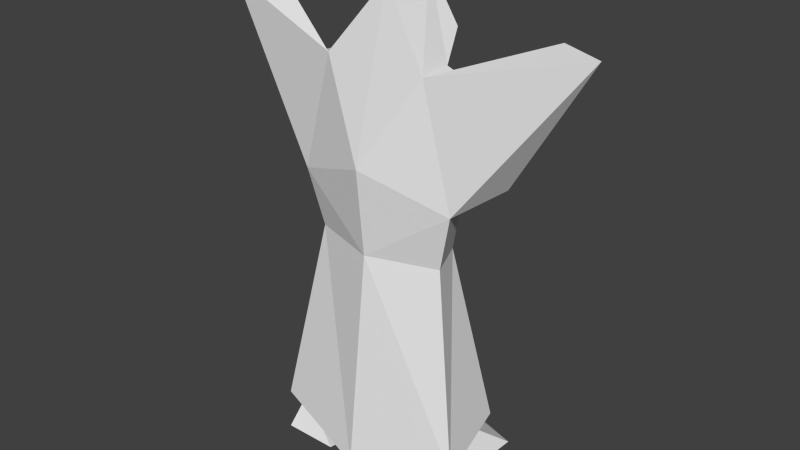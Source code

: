 # Source: undead.blend  (saved by Blender 2.78.0; exported with 4.5.12 LTS)
import bpy
from mathutils import Matrix  # noqa: F401  (used for matrix-valued properties, if any)

bpy.ops.wm.read_factory_settings(use_empty=True)
scene = bpy.context.scene
scene.name = 'Scene'

# ---- collections
col_collection_1 = bpy.data.collections.new('Collection 1'); scene.collection.children.link(col_collection_1)

# ---- world
world_world = bpy.data.worlds.new('World'); scene.world = world_world
world_world.color = (0.05088, 0.05088, 0.05088)
world_world.use_sun_shadow = False
world_world.sun_shadow_jitter_overblur = 0.0
world_world.cycles.sampling_method = 'NONE'
world_world.cycles.sample_map_resolution = 256

# ---- meshes
me_plane = bpy.data.meshes.new('Plane')
me_plane.from_pydata([(0.9367, 0.6817, 0.8605), (1.799, 27.94, -0.1677), (2.388, 0.6817, 0.8605), (0.91, 52.08, -1.91), (2.175, 34.9, -4.956e-08), (2.923, 37.29, -1.177), (5.158, 53.81, -0.8181), (1.36, 49.26, 1.38e-07), (2.702, 4.266, 0.4817), (0.7906, 5.197, -1.144), (0.4636, 0.6817, -2.091), (1.371, 27.94, -1.268), (1.925, 38.34, -1.006), (2.306, 47.55, -0.9878), (3.986, 53.81, -1.371), (1.293, 49.26, -1.006), (2.265, 5.937, -1.884), (1.877, 5.421, -1.144), (0.636, 48.12, -1.44), (0.0, 3.443, -2.458), (0.0, 1.383, 1.143), (0.8439, 0.6817, -3.022), (2.495, 0.6817, -2.469), (0.7656, 3.133, -2.485), (1.039, 4.161, 0.5954), (2.24, 4.459, 0.3005), (-0.9367, 0.6817, 0.8605), (-1.799, 27.94, -0.1677), (-2.388, 0.6817, 0.8605), (-0.91, 52.08, -1.91), (-2.175, 34.9, -4.956e-08), (-2.923, 37.29, -1.177), (-5.158, 53.81, -0.8181), (-1.36, 49.26, 1.38e-07), (-2.702, 4.266, 0.4817), (0.0, 27.94, 0.4532), (0.0, 57.85, -2.032), (0.0, 38.49, 0.6894), (-0.7906, 5.197, -1.144), (0.0, 57.63, -0.4667), (-0.4636, 0.6817, -2.091), (-1.371, 27.94, -1.268), (-1.925, 38.34, -1.006), (-2.306, 47.55, -0.9878), (-3.986, 53.81, -1.371), (-1.293, 49.26, -1.006), (-2.265, 5.937, -1.884), (0.0, 27.79, -1.744), (0.0, 45.4, -0.5786), (-1.877, 5.421, -1.144), (-0.636, 48.12, -1.44), (0.0, 51.82, -0.4462), (-0.8439, 0.6817, -3.022), (-2.495, 0.6817, -2.469), (-0.7656, 3.133, -2.485), (-1.039, 4.161, 0.5954), (-2.24, 4.459, 0.3005)], [], [(11, 12, 13, 15, 47), (4, 37, 7), (11, 1, 4, 12), (41, 42, 30, 27), (48, 47, 15), (44, 31, 42, 43), (10, 21, 23), (9, 10, 23), (17, 23, 22), (6, 7, 14), (13, 14, 7), (8, 1, 11, 16), (17, 9, 23), (8, 20, 35, 1), (25, 2, 0, 24), (45, 43, 42, 41, 47), (7, 6, 4), (6, 5, 4), (51, 48, 18), (43, 33, 44), (39, 7, 37, 33), (11, 47, 19, 16), (22, 23, 21), (19, 47, 41, 46), (38, 40, 26, 55), (12, 5, 14, 13), (17, 22, 2, 25), (30, 37, 35, 27), (39, 36, 3, 15, 7), (51, 18, 36), (18, 3, 36), (18, 15, 3), (15, 13, 7), (4, 5, 12), (6, 14, 5), (30, 33, 37), (48, 45, 47), (40, 54, 52), (38, 54, 40), (49, 53, 54), (32, 44, 33), (45, 33, 43), (49, 54, 38), (28, 53, 49, 56), (56, 55, 26, 28), (33, 30, 32), (32, 30, 31), (51, 50, 48), (35, 37, 4, 1), (53, 52, 54), (34, 46, 41, 27), (0, 10, 9, 24), (45, 29, 36, 39, 33), (51, 36, 50), (50, 36, 29), (50, 29, 45), (30, 42, 31), (32, 31, 44), (27, 35, 20, 34)])
_uv = me_plane.uv_layers.new(name='UVMap')
_uv.uv.foreach_set('vector', [0.4887, 0.4366, 0.5086, 0.6216, 0.5243, 0.7852, 0.4956, 0.8154, 0.4514, 0.4333, 0.1176, 0.594, 0.1788, 0.659, 0.1215, 0.8496, 0.558, 0.4342, 0.5925, 0.4335, 0.6029, 0.5566, 0.5739, 0.6183, 0.6299, 0.1956, 0.6449, 0.01172, 0.6738, 0.07341, 0.664, 0.1964, 0.4531, 0.7475, 0.4514, 0.4333, 0.4956, 0.8154, 0.3454, 0.8958, 0.367, 0.6028, 0.3958, 0.6216, 0.3892, 0.7852, 0.7831, 0.9056, 0.7542, 0.9048, 0.772, 0.8615, 0.813, 0.8252, 0.7831, 0.9056, 0.772, 0.8615, 0.7356, 0.9899, 0.6988, 0.9503, 0.7356, 0.9026, 0.0, 0.9279, 0.1215, 0.8496, 0.03381, 0.9297, 0.3192, 0.418, 0.3739, 0.5286, 0.2863, 0.4497, 0.6029, 0.01172, 0.5925, 0.4335, 0.558, 0.4342, 0.5319, 0.04228, 0.7356, 0.9899, 0.703, 0.989, 0.6988, 0.9503, 0.1465, 0.04946, 0.2326, 0.0, 0.1934, 0.472, 0.1384, 0.4711, 0.6885, 0.9264, 0.6924, 0.9942, 0.649, 0.9942, 0.6521, 0.9321, 0.4198, 0.8154, 0.3892, 0.7852, 0.3958, 0.6216, 0.4084, 0.4366, 0.4514, 0.4333, 0.1215, 0.8496, 0.0, 0.9279, 0.1176, 0.594, 0.7816, 0.3792, 0.7515, 0.0887, 0.7816, 0.04687, 0.9235, 0.6006, 0.9378, 0.4868, 0.9609, 0.5367, 0.3279, 0.4068, 0.2896, 0.3796, 0.3279, 0.293, 0.1492, 1.0, 0.1215, 0.8496, 0.1788, 0.659, 0.2026, 0.8522, 0.4887, 0.4366, 0.4514, 0.4333, 0.4435, 0.0, 0.5076, 0.04512, 0.7356, 0.9026, 0.6988, 0.9503, 0.691, 0.9062, 0.4435, 0.0, 0.4514, 0.4333, 0.4084, 0.4366, 0.3748, 0.04512, 0.8098, 0.9056, 0.8394, 0.986, 0.7542, 0.986, 0.7602, 0.924, 0.5086, 0.6216, 0.5384, 0.6028, 0.579, 0.8958, 0.5243, 0.7852, 0.9419, 0.8989, 0.9801, 0.9838, 0.8821, 0.9838, 0.8978, 0.9165, 0.2474, 0.5981, 0.1788, 0.659, 0.1934, 0.472, 0.2457, 0.4745, 0.8899, 0.3741, 0.8442, 0.3798, 0.8382, 0.2762, 0.8599, 0.2246, 0.8899, 0.2233, 0.9235, 0.6006, 0.9609, 0.5367, 0.9609, 0.7088, 0.7767, 0.7598, 0.7598, 0.6905, 0.7767, 0.5879, 0.74, 0.493, 0.7583, 0.5117, 0.7366, 0.5633, 0.8599, 0.2246, 0.8608, 0.1929, 0.8899, 0.2233, 0.508, 0.562, 0.5384, 0.6028, 0.5086, 0.6216, 0.61, 0.8966, 0.579, 0.8958, 0.5384, 0.6028, 0.2474, 0.5981, 0.2026, 0.8522, 0.1788, 0.659, 0.4531, 0.7475, 0.4198, 0.8154, 0.4514, 0.4333, 0.8394, 0.986, 0.8508, 0.942, 0.8687, 0.9853, 0.8098, 0.9056, 0.8508, 0.942, 0.8394, 0.986, 0.7342, 0.8164, 0.7428, 0.9026, 0.6927, 0.8583, 0.3077, 0.9376, 0.2716, 0.9372, 0.2026, 0.8522, 0.8601, 0.1611, 0.8902, 0.1623, 0.8601, 0.1929, 0.7342, 0.8164, 0.6927, 0.8583, 0.7023, 0.8199, 0.9809, 0.8989, 0.8821, 0.8989, 0.9211, 0.8139, 0.9649, 0.8316, 0.6473, 0.8164, 0.6827, 0.8221, 0.6857, 0.8843, 0.6423, 0.8843, 0.2026, 0.8522, 0.2474, 0.5981, 0.3077, 0.9376, 0.728, 0.04297, 0.728, 0.375, 0.6973, 0.333, 0.8688, 0.5811, 0.9066, 0.6451, 0.8824, 0.6949, 0.1934, 0.472, 0.1788, 0.659, 0.1176, 0.594, 0.1384, 0.4711, 0.7428, 0.9026, 0.691, 0.9026, 0.6927, 0.8583, 0.6738, 0.6182, 0.6029, 0.5875, 0.6299, 0.1956, 0.664, 0.1964, 0.8695, 0.9056, 0.7831, 0.9056, 0.813, 0.8252, 0.8634, 0.8436, 0.8601, 0.1611, 0.8382, 0.1095, 0.8442, 0.005859, 0.8902, 0.0115, 0.8902, 0.1623, 0.8688, 0.5811, 0.9066, 0.473, 0.9066, 0.6451, 0.7494, 0.5947, 0.7494, 0.7672, 0.7353, 0.6638, 0.8002, 0.4951, 0.7861, 0.5642, 0.7757, 0.5146, 0.3806, 0.562, 0.3958, 0.6216, 0.367, 0.6028, 0.3077, 0.8966, 0.367, 0.6028, 0.3454, 0.8958, 0.2457, 0.4745, 0.1934, 0.472, 0.2326, 0.0, 0.3077, 0.05452])
me_plane.use_remesh_preserve_volume = False
me_plane.use_remesh_preserve_attributes = False
me_plane.use_mirror_vertex_groups = False
me_plane.update()

# ---- objects
ob_plane = bpy.data.objects.new('Plane', me_plane)

# ---- transforms, parenting, visibility, modifiers, constraints
ob_plane.location = (-0.4575, 0.0, -0.4236)
ob_plane.rotation_euler = (1.571, 0.0, 0.0)
ob_plane.scale = (1.055, 0.227, 1.0)
ob_plane.lineart.crease_threshold = 0.0

# ---- collection membership
col_collection_1.objects.link(ob_plane)

# ---- scene / render settings (as saved in the file)
scene.frame_start = 1; scene.frame_end = 250; scene.frame_set(1)
scene.render.engine = 'BLENDER_EEVEE_NEXT'
scene.render.resolution_percentage = 50
scene.render.dither_intensity = 0.0
scene.cycles.use_denoising = False
scene.cycles.samples = 10
scene.cycles.sampling_pattern = 'TABULATED_SOBOL'
scene.cycles.light_sampling_threshold = 0.0
scene.cycles.use_adaptive_sampling = False
scene.cycles.use_light_tree = False
scene.cycles.blur_glossy = 0.0
scene.cycles.pixel_filter_type = 'GAUSSIAN'
scene.cycles.sample_clamp_indirect = 0.0
scene.view_settings.view_transform = 'Standard'
bpy.context.view_layer.update()

# ---- added for rendering (the .blend has no active camera and no usable light): camera, sun
cam_auto = bpy.data.cameras.new('AutoCamera')
cam_auto.lens = 50.0
cam_auto.sensor_width = 36.0
cam_auto.clip_end = 1000.0
ob_auto_camera = bpy.data.objects.new('AutoCamera', cam_auto)
scene.collection.objects.link(ob_auto_camera)
ob_auto_camera.location = (15.6795, -18.4249, 19.1303)
ob_auto_camera.rotation_euler = (1.09748, -7.21219e-08, 0.694738)
scene.camera = ob_auto_camera
light_auto_sun = bpy.data.lights.new('AutoSun', 'SUN')
light_auto_sun.energy = 3.0
light_auto_sun.angle = 0.0523599
ob_auto_sun = bpy.data.objects.new('AutoSun', light_auto_sun)
scene.collection.objects.link(ob_auto_sun)
ob_auto_sun.rotation_euler = (0.872665, 0.174533, 0.523599)
bpy.context.view_layer.update()
